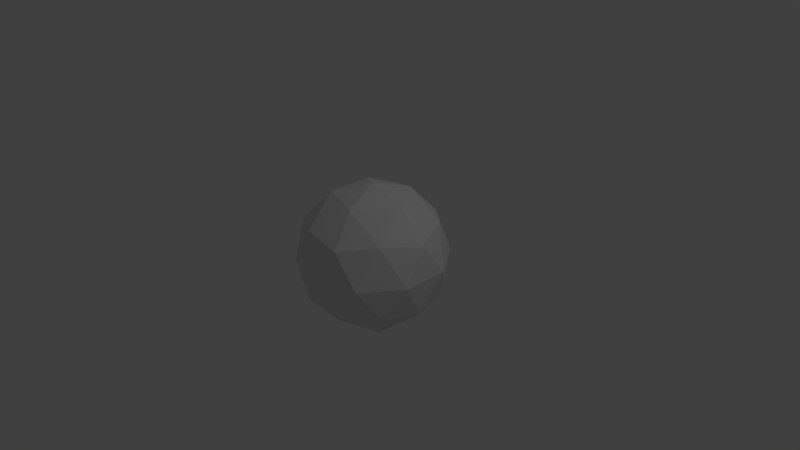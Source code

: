 # Source: sphere.blend  (saved by Blender 2.76.0; exported with 4.5.12 LTS)
import bpy
from mathutils import Matrix  # noqa: F401  (used for matrix-valued properties, if any)

bpy.ops.wm.read_factory_settings(use_empty=True)
scene = bpy.context.scene
scene.name = 'Scene'

# ---- collections
col_collection_1 = bpy.data.collections.new('Collection 1'); scene.collection.children.link(col_collection_1)

# ---- world
world_world = bpy.data.worlds.new('World'); scene.world = world_world
world_world.color = (0.05088, 0.05088, 0.05088)
world_world.use_sun_shadow = False
world_world.sun_shadow_jitter_overblur = 0.0
world_world.cycles.sampling_method = 'MANUAL'
world_world.cycles.sample_map_resolution = 256

# ---- cameras
cam_camera = bpy.data.cameras.new('Camera')
cam_camera.clip_end = 100.0
cam_camera.lens = 35.0
cam_camera.sensor_width = 32.0
cam_camera.sensor_height = 18.0
cam_camera.ortho_scale = 7.314
cam_camera.dof.focus_distance = 0.0
cam_camera.dof.aperture_fstop = 128.0

# ---- lights
light_lamp = bpy.data.lights.new('Lamp', 'POINT')
light_lamp.transmission_factor = 0.0
light_lamp.cutoff_distance = 30.0
light_lamp.energy = 100.0
light_lamp.shadow_buffer_clip_start = 1.001
light_lamp.shadow_soft_size = 0.1
light_lamp.shadow_maximum_resolution = 0.006
light_lamp.use_absolute_resolution = True
light_lamp.cycles.use_multiple_importance_sampling = False

# ---- meshes
me_icosphere = bpy.data.meshes.new('Icosphere')
me_icosphere.from_pydata([(0.0, 0.0, -1.0), (0.7236, -0.5257, -0.4472), (-0.2764, -0.8506, -0.4472), (-0.8944, 0.0, -0.4472), (-0.2764, 0.8506, -0.4472), (0.7236, 0.5257, -0.4472), (0.2764, -0.8506, 0.4472), (-0.7236, -0.5257, 0.4472), (-0.7236, 0.5257, 0.4472), (0.2764, 0.8506, 0.4472), (0.8944, 0.0, 0.4472), (0.0, 0.0, 1.0), (-0.1625, -0.5, -0.8507), (0.4253, -0.309, -0.8507), (0.2629, -0.809, -0.5257), (0.8506, 0.0, -0.5257), (0.4253, 0.309, -0.8507), (-0.5257, 0.0, -0.8507), (-0.6882, -0.5, -0.5257), (-0.1625, 0.5, -0.8507), (-0.6882, 0.5, -0.5257), (0.2629, 0.809, -0.5257), (0.9511, -0.309, 0.0), (0.9511, 0.309, 0.0), (0.0, -1.0, 0.0), (0.5878, -0.809, 0.0), (-0.9511, -0.309, 0.0), (-0.5878, -0.809, 0.0), (-0.5878, 0.809, 0.0), (-0.9511, 0.309, 0.0), (0.5878, 0.809, 0.0), (0.0, 1.0, 0.0), (0.6882, -0.5, 0.5257), (-0.2629, -0.809, 0.5257), (-0.8506, 0.0, 0.5257), (-0.2629, 0.809, 0.5257), (0.6882, 0.5, 0.5257), (0.1625, -0.5, 0.8507), (0.5257, 0.0, 0.8507), (-0.4253, -0.309, 0.8507), (-0.4253, 0.309, 0.8507), (0.1625, 0.5, 0.8507)], [], [(0, 13, 12), (1, 13, 15), (0, 12, 17), (0, 17, 19), (0, 19, 16), (1, 15, 22), (2, 14, 24), (3, 18, 26), (4, 20, 28), (5, 21, 30), (1, 22, 25), (2, 24, 27), (3, 26, 29), (4, 28, 31), (5, 30, 23), (6, 32, 37), (7, 33, 39), (8, 34, 40), (9, 35, 41), (10, 36, 38), (38, 41, 11), (38, 36, 41), (36, 9, 41), (41, 40, 11), (41, 35, 40), (35, 8, 40), (40, 39, 11), (40, 34, 39), (34, 7, 39), (39, 37, 11), (39, 33, 37), (33, 6, 37), (37, 38, 11), (37, 32, 38), (32, 10, 38), (23, 36, 10), (23, 30, 36), (30, 9, 36), (31, 35, 9), (31, 28, 35), (28, 8, 35), (29, 34, 8), (29, 26, 34), (26, 7, 34), (27, 33, 7), (27, 24, 33), (24, 6, 33), (25, 32, 6), (25, 22, 32), (22, 10, 32), (30, 31, 9), (30, 21, 31), (21, 4, 31), (28, 29, 8), (28, 20, 29), (20, 3, 29), (26, 27, 7), (26, 18, 27), (18, 2, 27), (24, 25, 6), (24, 14, 25), (14, 1, 25), (22, 23, 10), (22, 15, 23), (15, 5, 23), (16, 21, 5), (16, 19, 21), (19, 4, 21), (19, 20, 4), (19, 17, 20), (17, 3, 20), (17, 18, 3), (17, 12, 18), (12, 2, 18), (15, 16, 5), (15, 13, 16), (13, 0, 16), (12, 14, 2), (12, 13, 14), (13, 1, 14)])
me_icosphere.use_remesh_preserve_volume = False
me_icosphere.use_remesh_preserve_attributes = False
me_icosphere.use_mirror_vertex_groups = False
me_icosphere.update()

# ---- objects
ob_icosphere = bpy.data.objects.new('Icosphere', me_icosphere)
ob_lamp = bpy.data.objects.new('Lamp', light_lamp)
ob_camera = bpy.data.objects.new('Camera', cam_camera)

# ---- transforms, parenting, visibility, modifiers, constraints
ob_icosphere.location = (0.0, 0.0, 0.0)
ob_icosphere.lineart.crease_threshold = 0.0
ob_lamp.location = (4.076, 1.005, 5.904)
ob_lamp.rotation_euler = (0.6503, 0.05522, 1.866)
ob_lamp.lock_rotations_4d = False
ob_lamp.empty_display_type = 'ARROWS'
ob_lamp.color = (0.0, 0.0, 0.0, 0.0)
ob_lamp.lineart.crease_threshold = 0.0
ob_camera.location = (7.481, -6.508, 5.344)
ob_camera.rotation_euler = (1.109, 0.01082, 0.8149)
ob_camera.lock_rotations_4d = False
ob_camera.empty_display_type = 'ARROWS'
ob_camera.color = (0.0, 0.0, 0.0, 0.0)
ob_camera.display_type = 'WIRE'
ob_camera.lineart.crease_threshold = 0.0

# ---- collection membership
col_collection_1.objects.link(ob_icosphere)
col_collection_1.objects.link(ob_lamp)
col_collection_1.objects.link(ob_camera)

# ---- scene / render settings (as saved in the file)
scene.camera = ob_camera
scene.frame_start = 1; scene.frame_end = 250; scene.frame_set(1)
scene.render.engine = 'BLENDER_EEVEE_NEXT'
scene.render.resolution_percentage = 50
scene.render.dither_intensity = 0.0
scene.cycles.use_denoising = False
scene.cycles.samples = 10
scene.cycles.sampling_pattern = 'TABULATED_SOBOL'
scene.cycles.light_sampling_threshold = 0.0
scene.cycles.use_adaptive_sampling = False
scene.cycles.use_light_tree = False
scene.cycles.blur_glossy = 0.0
scene.cycles.pixel_filter_type = 'GAUSSIAN'
scene.cycles.sample_clamp_indirect = 0.0
scene.view_settings.view_transform = 'Standard'
bpy.context.view_layer.update()
